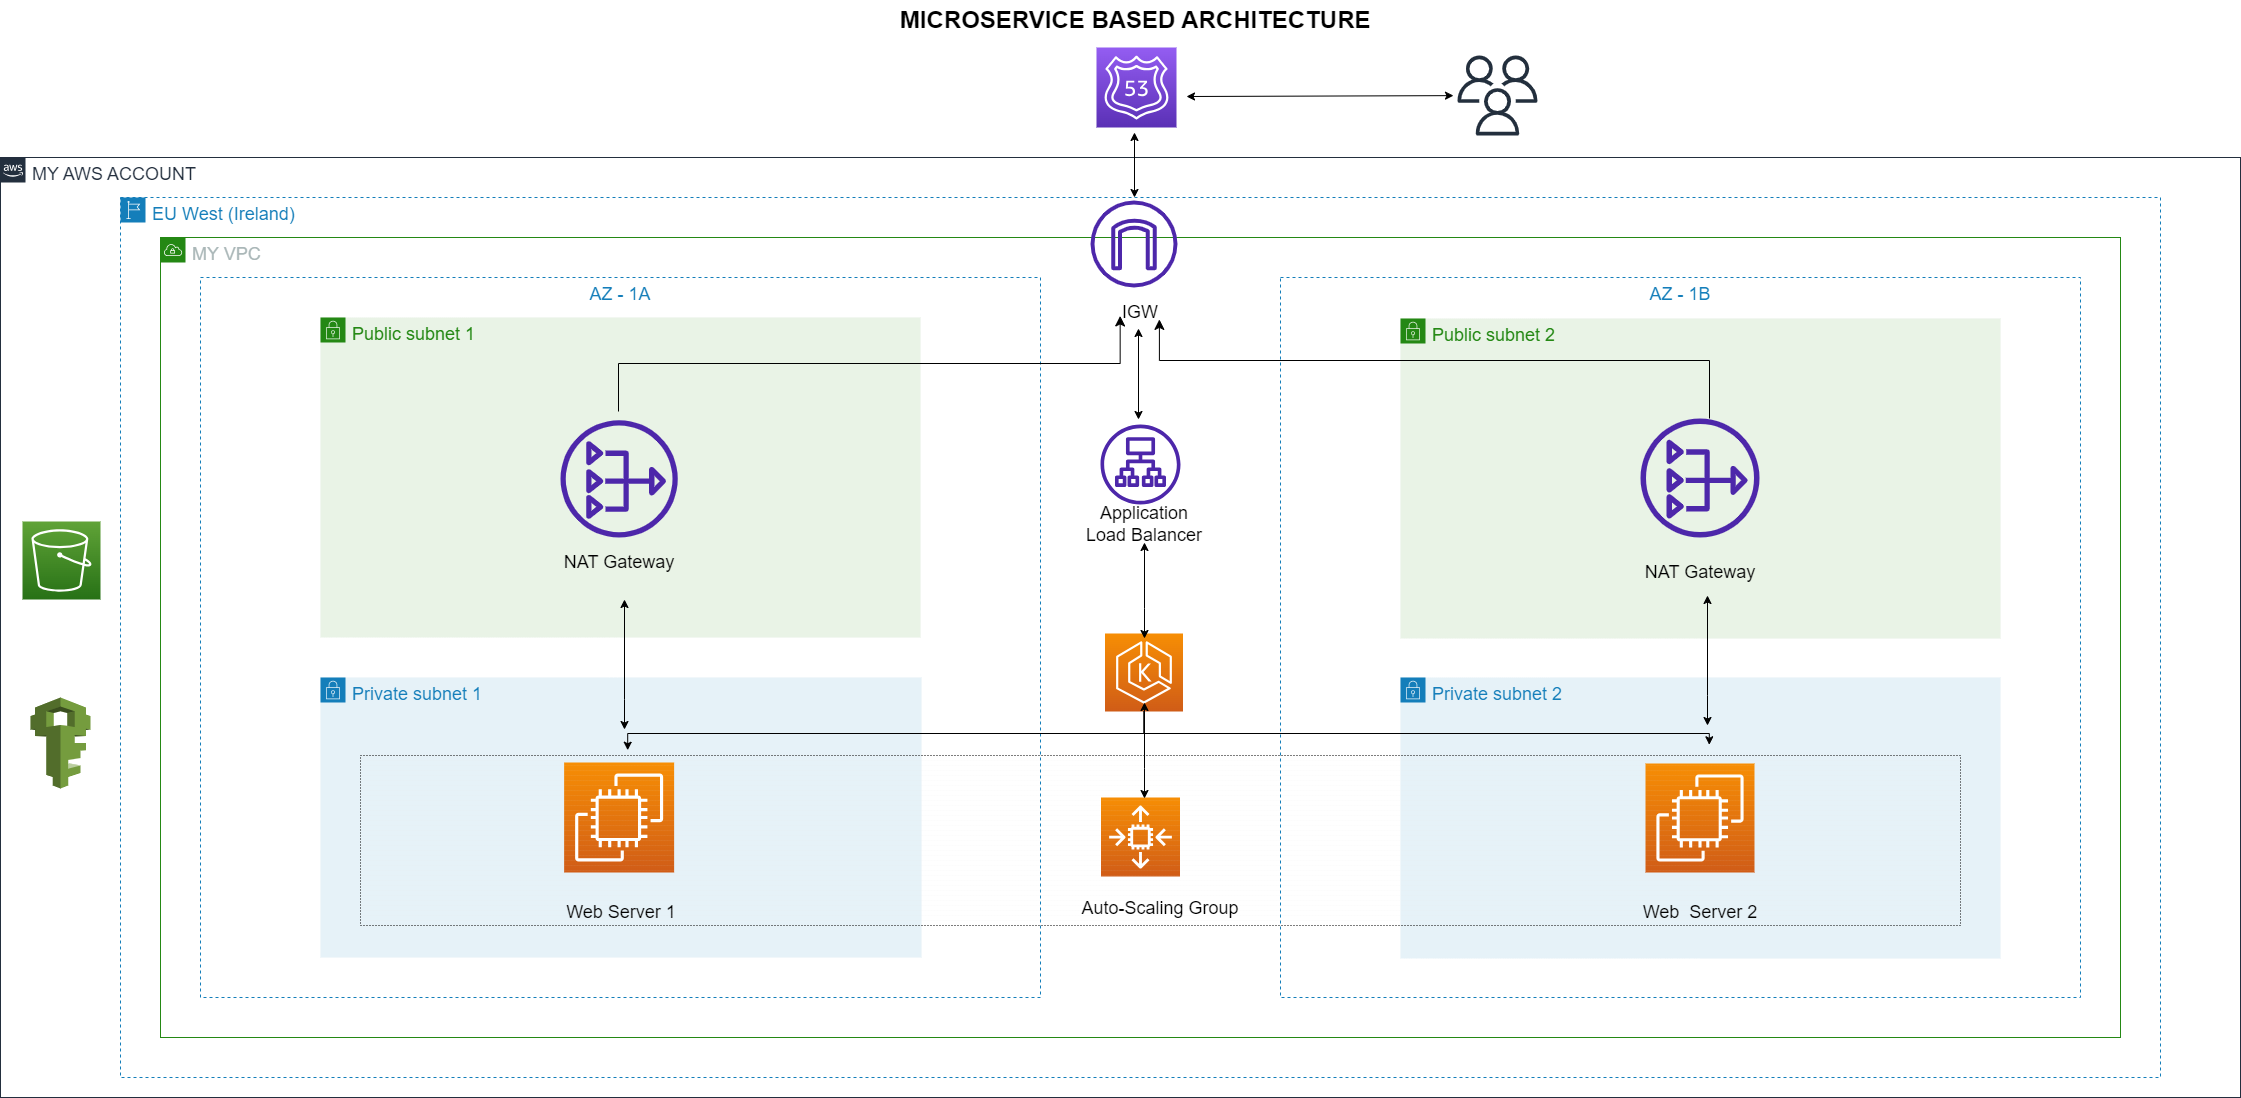

The diagram above was exported from draw.io. Its source (the exported page's mxGraphModel, read from the mxfile embedded in the PNG):
<mxGraphModel dx="2343" dy="1375" grid="1" gridSize="10" guides="1" tooltips="1" connect="1" arrows="1" fold="1" page="1" pageScale="1" pageWidth="850" pageHeight="1100" math="0" shadow="0">
  <root>
    <mxCell id="0" />
    <mxCell id="1" parent="0" />
    <mxCell id="Wanlj8gV14OT3g7pPbJK-1" value="&lt;font style=&quot;font-size: 18px;&quot;&gt;MY AWS ACCOUNT&lt;/font&gt;" style="points=[[0,0],[0.25,0],[0.5,0],[0.75,0],[1,0],[1,0.25],[1,0.5],[1,0.75],[1,1],[0.75,1],[0.5,1],[0.25,1],[0,1],[0,0.75],[0,0.5],[0,0.25]];outlineConnect=0;gradientColor=none;html=1;whiteSpace=wrap;fontSize=12;fontStyle=0;container=1;pointerEvents=0;collapsible=0;recursiveResize=0;shape=mxgraph.aws4.group;grIcon=mxgraph.aws4.group_aws_cloud_alt;strokeColor=#232F3E;fillColor=none;verticalAlign=top;align=left;spacingLeft=30;fontColor=#232F3E;dashed=0;" parent="1" vertex="1">
      <mxGeometry x="160" y="160" width="2240" height="940" as="geometry" />
    </mxCell>
    <mxCell id="1_9-jm0z4LP1CLKselEP-1" value="" style="sketch=0;points=[[0,0,0],[0.25,0,0],[0.5,0,0],[0.75,0,0],[1,0,0],[0,1,0],[0.25,1,0],[0.5,1,0],[0.75,1,0],[1,1,0],[0,0.25,0],[0,0.5,0],[0,0.75,0],[1,0.25,0],[1,0.5,0],[1,0.75,0]];outlineConnect=0;fontColor=#232F3E;gradientColor=#60A337;gradientDirection=north;fillColor=#277116;strokeColor=#ffffff;dashed=0;verticalLabelPosition=bottom;verticalAlign=top;align=center;html=1;fontSize=12;fontStyle=0;aspect=fixed;shape=mxgraph.aws4.resourceIcon;resIcon=mxgraph.aws4.s3;" vertex="1" parent="Wanlj8gV14OT3g7pPbJK-1">
      <mxGeometry x="22" y="364" width="78" height="78" as="geometry" />
    </mxCell>
    <mxCell id="1_9-jm0z4LP1CLKselEP-12" value="" style="outlineConnect=0;dashed=0;verticalLabelPosition=bottom;verticalAlign=top;align=center;html=1;shape=mxgraph.aws3.iam;fillColor=#759C3E;gradientColor=none;" vertex="1" parent="Wanlj8gV14OT3g7pPbJK-1">
      <mxGeometry x="30" y="540" width="60" height="91" as="geometry" />
    </mxCell>
    <mxCell id="Wanlj8gV14OT3g7pPbJK-2" value="MICROSERVICE BASED ARCHITECTURE&amp;nbsp;" style="text;strokeColor=none;fillColor=none;html=1;fontSize=24;fontStyle=1;verticalAlign=middle;align=center;" parent="1" vertex="1">
      <mxGeometry x="1248" y="3" width="100" height="40" as="geometry" />
    </mxCell>
    <mxCell id="Wanlj8gV14OT3g7pPbJK-3" value="&lt;font style=&quot;font-size: 18px;&quot;&gt;EU West (Ireland)&lt;/font&gt;" style="points=[[0,0],[0.25,0],[0.5,0],[0.75,0],[1,0],[1,0.25],[1,0.5],[1,0.75],[1,1],[0.75,1],[0.5,1],[0.25,1],[0,1],[0,0.75],[0,0.5],[0,0.25]];outlineConnect=0;gradientColor=none;html=1;whiteSpace=wrap;fontSize=12;fontStyle=0;container=1;pointerEvents=0;collapsible=0;recursiveResize=0;shape=mxgraph.aws4.group;grIcon=mxgraph.aws4.group_region;strokeColor=#147EBA;fillColor=none;verticalAlign=top;align=left;spacingLeft=30;fontColor=#147EBA;dashed=1;" parent="1" vertex="1">
      <mxGeometry x="280" y="200" width="2040" height="880" as="geometry" />
    </mxCell>
    <mxCell id="Wanlj8gV14OT3g7pPbJK-4" value="&lt;font style=&quot;font-size: 18px;&quot;&gt;MY VPC&lt;/font&gt;" style="points=[[0,0],[0.25,0],[0.5,0],[0.75,0],[1,0],[1,0.25],[1,0.5],[1,0.75],[1,1],[0.75,1],[0.5,1],[0.25,1],[0,1],[0,0.75],[0,0.5],[0,0.25]];outlineConnect=0;gradientColor=none;html=1;whiteSpace=wrap;fontSize=12;fontStyle=0;container=1;pointerEvents=0;collapsible=0;recursiveResize=0;shape=mxgraph.aws4.group;grIcon=mxgraph.aws4.group_vpc;strokeColor=#248814;fillColor=none;verticalAlign=top;align=left;spacingLeft=30;fontColor=#AAB7B8;dashed=0;" parent="1" vertex="1">
      <mxGeometry x="320" y="240" width="1960" height="800" as="geometry" />
    </mxCell>
    <mxCell id="Wanlj8gV14OT3g7pPbJK-25" value="" style="sketch=0;outlineConnect=0;fontColor=#232F3E;gradientColor=none;fillColor=#4D27AA;strokeColor=none;dashed=0;verticalLabelPosition=bottom;verticalAlign=top;align=center;html=1;fontSize=12;fontStyle=0;aspect=fixed;pointerEvents=1;shape=mxgraph.aws4.application_load_balancer;" parent="Wanlj8gV14OT3g7pPbJK-4" vertex="1">
      <mxGeometry x="940" y="187" width="80" height="80" as="geometry" />
    </mxCell>
    <mxCell id="1_9-jm0z4LP1CLKselEP-15" value="" style="sketch=0;points=[[0,0,0],[0.25,0,0],[0.5,0,0],[0.75,0,0],[1,0,0],[0,1,0],[0.25,1,0],[0.5,1,0],[0.75,1,0],[1,1,0],[0,0.25,0],[0,0.5,0],[0,0.75,0],[1,0.25,0],[1,0.5,0],[1,0.75,0]];outlineConnect=0;fontColor=#232F3E;gradientColor=#F78E04;gradientDirection=north;fillColor=#D05C17;strokeColor=#ffffff;dashed=0;verticalLabelPosition=bottom;verticalAlign=top;align=center;html=1;fontSize=12;fontStyle=0;aspect=fixed;shape=mxgraph.aws4.resourceIcon;resIcon=mxgraph.aws4.auto_scaling2;" vertex="1" parent="Wanlj8gV14OT3g7pPbJK-4">
      <mxGeometry x="940.5" y="560" width="79" height="79" as="geometry" />
    </mxCell>
    <mxCell id="Wanlj8gV14OT3g7pPbJK-10" value="" style="sketch=0;outlineConnect=0;fontColor=#232F3E;gradientColor=none;fillColor=#4D27AA;strokeColor=none;dashed=0;verticalLabelPosition=bottom;verticalAlign=top;align=center;html=1;fontSize=12;fontStyle=0;aspect=fixed;pointerEvents=1;shape=mxgraph.aws4.internet_gateway;" parent="Wanlj8gV14OT3g7pPbJK-4" vertex="1">
      <mxGeometry x="930" y="-37" width="87" height="87" as="geometry" />
    </mxCell>
    <mxCell id="1_9-jm0z4LP1CLKselEP-25" value="&lt;font style=&quot;font-size: 18px;&quot;&gt;IGW&lt;/font&gt;" style="text;html=1;strokeColor=none;fillColor=none;align=center;verticalAlign=middle;whiteSpace=wrap;rounded=0;" vertex="1" parent="Wanlj8gV14OT3g7pPbJK-4">
      <mxGeometry x="949.5" y="60" width="60" height="30" as="geometry" />
    </mxCell>
    <mxCell id="1_9-jm0z4LP1CLKselEP-44" value="" style="sketch=0;points=[[0,0,0],[0.25,0,0],[0.5,0,0],[0.75,0,0],[1,0,0],[0,1,0],[0.25,1,0],[0.5,1,0],[0.75,1,0],[1,1,0],[0,0.25,0],[0,0.5,0],[0,0.75,0],[1,0.25,0],[1,0.5,0],[1,0.75,0]];outlineConnect=0;fontColor=#232F3E;gradientColor=#F78E04;gradientDirection=north;fillColor=#D05C17;strokeColor=#ffffff;dashed=0;verticalLabelPosition=bottom;verticalAlign=top;align=center;html=1;fontSize=12;fontStyle=0;aspect=fixed;shape=mxgraph.aws4.resourceIcon;resIcon=mxgraph.aws4.eks;" vertex="1" parent="Wanlj8gV14OT3g7pPbJK-4">
      <mxGeometry x="944.5" y="396" width="78" height="78" as="geometry" />
    </mxCell>
    <mxCell id="Wanlj8gV14OT3g7pPbJK-38" value="" style="sketch=0;points=[[0,0,0],[0.25,0,0],[0.5,0,0],[0.75,0,0],[1,0,0],[0,1,0],[0.25,1,0],[0.5,1,0],[0.75,1,0],[1,1,0],[0,0.25,0],[0,0.5,0],[0,0.75,0],[1,0.25,0],[1,0.5,0],[1,0.75,0]];outlineConnect=0;fontColor=#232F3E;gradientColor=#945DF2;gradientDirection=north;fillColor=#5A30B5;strokeColor=#ffffff;dashed=0;verticalLabelPosition=bottom;verticalAlign=top;align=center;html=1;fontSize=12;fontStyle=0;aspect=fixed;shape=mxgraph.aws4.resourceIcon;resIcon=mxgraph.aws4.route_53;" parent="1" vertex="1">
      <mxGeometry x="1256" y="50" width="80" height="80" as="geometry" />
    </mxCell>
    <mxCell id="rl4W-UaHaWnXAUmx2rNZ-4" value="" style="endArrow=classic;startArrow=classic;html=1;rounded=0;" parent="1" edge="1">
      <mxGeometry width="50" height="50" relative="1" as="geometry">
        <mxPoint x="1346" y="99" as="sourcePoint" />
        <mxPoint x="1613" y="98.13029315960921" as="targetPoint" />
      </mxGeometry>
    </mxCell>
    <mxCell id="rl4W-UaHaWnXAUmx2rNZ-10" value="" style="endArrow=classic;startArrow=classic;html=1;rounded=0;entryX=-0.167;entryY=1.333;entryDx=0;entryDy=0;entryPerimeter=0;" parent="1" edge="1">
      <mxGeometry width="50" height="50" relative="1" as="geometry">
        <mxPoint x="1294" y="200" as="sourcePoint" />
        <mxPoint x="1294" y="134.9888617626964" as="targetPoint" />
        <Array as="points" />
      </mxGeometry>
    </mxCell>
    <mxCell id="qpP7CB2sZlDkQV-Rtbcy-1" value="" style="sketch=0;outlineConnect=0;fontColor=#232F3E;gradientColor=none;fillColor=#232F3D;strokeColor=none;dashed=0;verticalLabelPosition=bottom;verticalAlign=top;align=center;html=1;fontSize=12;fontStyle=0;aspect=fixed;pointerEvents=1;shape=mxgraph.aws4.users;" parent="1" vertex="1">
      <mxGeometry x="1617" y="58" width="80" height="80" as="geometry" />
    </mxCell>
    <mxCell id="1_9-jm0z4LP1CLKselEP-2" value="&lt;font style=&quot;font-size: 18px;&quot;&gt;AZ - 1A&lt;/font&gt;" style="fillColor=none;strokeColor=#147EBA;dashed=1;verticalAlign=top;fontStyle=0;fontColor=#147EBA;whiteSpace=wrap;html=1;" vertex="1" parent="1">
      <mxGeometry x="360" y="280" width="840" height="720" as="geometry" />
    </mxCell>
    <mxCell id="1_9-jm0z4LP1CLKselEP-3" value="&lt;font style=&quot;font-size: 18px;&quot;&gt;AZ - 1B&lt;/font&gt;" style="fillColor=none;strokeColor=#147EBA;dashed=1;verticalAlign=top;fontStyle=0;fontColor=#147EBA;whiteSpace=wrap;html=1;" vertex="1" parent="1">
      <mxGeometry x="1440" y="280" width="800" height="720" as="geometry" />
    </mxCell>
    <mxCell id="1_9-jm0z4LP1CLKselEP-4" value="&lt;font style=&quot;font-size: 18px;&quot;&gt;Public subnet 1&lt;/font&gt;" style="points=[[0,0],[0.25,0],[0.5,0],[0.75,0],[1,0],[1,0.25],[1,0.5],[1,0.75],[1,1],[0.75,1],[0.5,1],[0.25,1],[0,1],[0,0.75],[0,0.5],[0,0.25]];outlineConnect=0;gradientColor=none;html=1;whiteSpace=wrap;fontSize=12;fontStyle=0;container=1;pointerEvents=0;collapsible=0;recursiveResize=0;shape=mxgraph.aws4.group;grIcon=mxgraph.aws4.group_security_group;grStroke=0;strokeColor=#248814;fillColor=#E9F3E6;verticalAlign=top;align=left;spacingLeft=30;fontColor=#248814;dashed=0;" vertex="1" parent="1">
      <mxGeometry x="480" y="320" width="600" height="320" as="geometry" />
    </mxCell>
    <mxCell id="1_9-jm0z4LP1CLKselEP-8" value="" style="sketch=0;outlineConnect=0;fontColor=#232F3E;gradientColor=none;fillColor=#4D27AA;strokeColor=none;dashed=0;verticalLabelPosition=bottom;verticalAlign=top;align=center;html=1;fontSize=12;fontStyle=0;aspect=fixed;pointerEvents=1;shape=mxgraph.aws4.nat_gateway;" vertex="1" parent="1_9-jm0z4LP1CLKselEP-4">
      <mxGeometry x="240" y="102.75" width="117.25" height="117.25" as="geometry" />
    </mxCell>
    <mxCell id="1_9-jm0z4LP1CLKselEP-9" value="&lt;font style=&quot;font-size: 18px;&quot;&gt;NAT Gateway&lt;/font&gt;" style="text;html=1;strokeColor=none;fillColor=none;align=center;verticalAlign=middle;whiteSpace=wrap;rounded=0;" vertex="1" parent="1_9-jm0z4LP1CLKselEP-4">
      <mxGeometry x="238.63" y="230" width="120" height="30" as="geometry" />
    </mxCell>
    <mxCell id="1_9-jm0z4LP1CLKselEP-29" value="" style="edgeStyle=elbowEdgeStyle;elbow=vertical;endArrow=classic;html=1;curved=0;rounded=0;endSize=8;startSize=8;entryX=-0.214;entryY=0.148;entryDx=0;entryDy=0;entryPerimeter=0;" edge="1" parent="1_9-jm0z4LP1CLKselEP-4">
      <mxGeometry width="50" height="50" relative="1" as="geometry">
        <mxPoint x="298" y="94" as="sourcePoint" />
        <mxPoint x="799.6599999999999" y="-1.5599999999999454" as="targetPoint" />
        <Array as="points" />
      </mxGeometry>
    </mxCell>
    <mxCell id="1_9-jm0z4LP1CLKselEP-5" value="&lt;font style=&quot;font-size: 18px;&quot;&gt;Private subnet 1&lt;/font&gt;" style="points=[[0,0],[0.25,0],[0.5,0],[0.75,0],[1,0],[1,0.25],[1,0.5],[1,0.75],[1,1],[0.75,1],[0.5,1],[0.25,1],[0,1],[0,0.75],[0,0.5],[0,0.25]];outlineConnect=0;gradientColor=none;html=1;whiteSpace=wrap;fontSize=12;fontStyle=0;container=1;pointerEvents=0;collapsible=0;recursiveResize=0;shape=mxgraph.aws4.group;grIcon=mxgraph.aws4.group_security_group;grStroke=0;strokeColor=#147EBA;fillColor=#E6F2F8;verticalAlign=top;align=left;spacingLeft=30;fontColor=#147EBA;dashed=0;" vertex="1" parent="1">
      <mxGeometry x="480" y="680" width="601" height="280" as="geometry" />
    </mxCell>
    <mxCell id="1_9-jm0z4LP1CLKselEP-11" value="" style="sketch=0;points=[[0,0,0],[0.25,0,0],[0.5,0,0],[0.75,0,0],[1,0,0],[0,1,0],[0.25,1,0],[0.5,1,0],[0.75,1,0],[1,1,0],[0,0.25,0],[0,0.5,0],[0,0.75,0],[1,0.25,0],[1,0.5,0],[1,0.75,0]];outlineConnect=0;fontColor=#232F3E;gradientColor=#F78E04;gradientDirection=north;fillColor=#D05C17;strokeColor=#ffffff;dashed=0;verticalLabelPosition=bottom;verticalAlign=top;align=center;html=1;fontSize=12;fontStyle=0;aspect=fixed;shape=mxgraph.aws4.resourceIcon;resIcon=mxgraph.aws4.ec2;" vertex="1" parent="1_9-jm0z4LP1CLKselEP-5">
      <mxGeometry x="243.63" y="85" width="110" height="110" as="geometry" />
    </mxCell>
    <mxCell id="1_9-jm0z4LP1CLKselEP-21" value="&lt;font style=&quot;font-size: 18px;&quot;&gt;Web Server 1&lt;/font&gt;" style="text;html=1;strokeColor=none;fillColor=none;align=center;verticalAlign=middle;whiteSpace=wrap;rounded=0;" vertex="1" parent="1_9-jm0z4LP1CLKselEP-5">
      <mxGeometry x="230.5" y="220" width="140" height="30" as="geometry" />
    </mxCell>
    <mxCell id="1_9-jm0z4LP1CLKselEP-6" value="&lt;font style=&quot;font-size: 18px;&quot;&gt;Private subnet 2&lt;/font&gt;" style="points=[[0,0],[0.25,0],[0.5,0],[0.75,0],[1,0],[1,0.25],[1,0.5],[1,0.75],[1,1],[0.75,1],[0.5,1],[0.25,1],[0,1],[0,0.75],[0,0.5],[0,0.25]];outlineConnect=0;gradientColor=none;html=1;whiteSpace=wrap;fontSize=12;fontStyle=0;container=1;pointerEvents=0;collapsible=0;recursiveResize=0;shape=mxgraph.aws4.group;grIcon=mxgraph.aws4.group_security_group;grStroke=0;strokeColor=#147EBA;fillColor=#E6F2F8;verticalAlign=top;align=left;spacingLeft=30;fontColor=#147EBA;dashed=0;" vertex="1" parent="1">
      <mxGeometry x="1560" y="680" width="600" height="281" as="geometry" />
    </mxCell>
    <mxCell id="1_9-jm0z4LP1CLKselEP-14" value="" style="sketch=0;points=[[0,0,0],[0.25,0,0],[0.5,0,0],[0.75,0,0],[1,0,0],[0,1,0],[0.25,1,0],[0.5,1,0],[0.75,1,0],[1,1,0],[0,0.25,0],[0,0.5,0],[0,0.75,0],[1,0.25,0],[1,0.5,0],[1,0.75,0]];outlineConnect=0;fontColor=#232F3E;gradientColor=#F78E04;gradientDirection=north;fillColor=#D05C17;strokeColor=#ffffff;dashed=0;verticalLabelPosition=bottom;verticalAlign=top;align=center;html=1;fontSize=12;fontStyle=0;aspect=fixed;shape=mxgraph.aws4.resourceIcon;resIcon=mxgraph.aws4.ec2;" vertex="1" parent="1_9-jm0z4LP1CLKselEP-6">
      <mxGeometry x="245" y="86" width="109" height="109" as="geometry" />
    </mxCell>
    <mxCell id="1_9-jm0z4LP1CLKselEP-22" value="&lt;font style=&quot;font-size: 18px;&quot;&gt;Web&amp;nbsp; Server 2&lt;/font&gt;" style="text;html=1;strokeColor=none;fillColor=none;align=center;verticalAlign=middle;whiteSpace=wrap;rounded=0;" vertex="1" parent="1_9-jm0z4LP1CLKselEP-6">
      <mxGeometry x="240" y="220" width="120" height="30" as="geometry" />
    </mxCell>
    <mxCell id="1_9-jm0z4LP1CLKselEP-7" value="&lt;font style=&quot;font-size: 18px;&quot;&gt;Public subnet 2&lt;/font&gt;" style="points=[[0,0],[0.25,0],[0.5,0],[0.75,0],[1,0],[1,0.25],[1,0.5],[1,0.75],[1,1],[0.75,1],[0.5,1],[0.25,1],[0,1],[0,0.75],[0,0.5],[0,0.25]];outlineConnect=0;gradientColor=none;html=1;whiteSpace=wrap;fontSize=12;fontStyle=0;container=1;pointerEvents=0;collapsible=0;recursiveResize=0;shape=mxgraph.aws4.group;grIcon=mxgraph.aws4.group_security_group;grStroke=0;strokeColor=#248814;fillColor=#E9F3E6;verticalAlign=top;align=left;spacingLeft=30;fontColor=#248814;dashed=0;" vertex="1" parent="1">
      <mxGeometry x="1560" y="321" width="600" height="320" as="geometry" />
    </mxCell>
    <mxCell id="1_9-jm0z4LP1CLKselEP-13" value="" style="sketch=0;outlineConnect=0;fontColor=#232F3E;gradientColor=none;fillColor=#4D27AA;strokeColor=none;dashed=0;verticalLabelPosition=bottom;verticalAlign=top;align=center;html=1;fontSize=12;fontStyle=0;aspect=fixed;pointerEvents=1;shape=mxgraph.aws4.nat_gateway;" vertex="1" parent="1_9-jm0z4LP1CLKselEP-7">
      <mxGeometry x="240" y="100" width="119" height="119" as="geometry" />
    </mxCell>
    <mxCell id="1_9-jm0z4LP1CLKselEP-19" value="&lt;font style=&quot;font-size: 18px;&quot;&gt;NAT Gateway&lt;/font&gt;" style="text;html=1;strokeColor=none;fillColor=none;align=center;verticalAlign=middle;whiteSpace=wrap;rounded=0;" vertex="1" parent="1_9-jm0z4LP1CLKselEP-7">
      <mxGeometry x="225" y="239" width="150" height="30" as="geometry" />
    </mxCell>
    <mxCell id="1_9-jm0z4LP1CLKselEP-23" value="&lt;font style=&quot;font-size: 18px;&quot;&gt;Auto-Scaling Group&lt;/font&gt;" style="text;html=1;strokeColor=none;fillColor=none;align=center;verticalAlign=middle;whiteSpace=wrap;rounded=0;" vertex="1" parent="1">
      <mxGeometry x="1240" y="896" width="160" height="30" as="geometry" />
    </mxCell>
    <mxCell id="1_9-jm0z4LP1CLKselEP-24" value="&lt;font style=&quot;font-size: 18px;&quot;&gt;Application Load Balancer&lt;/font&gt;" style="text;html=1;strokeColor=none;fillColor=none;align=center;verticalAlign=middle;whiteSpace=wrap;rounded=0;" vertex="1" parent="1">
      <mxGeometry x="1239" y="512" width="130" height="30" as="geometry" />
    </mxCell>
    <mxCell id="1_9-jm0z4LP1CLKselEP-32" value="" style="edgeStyle=elbowEdgeStyle;elbow=vertical;endArrow=classic;html=1;curved=0;rounded=0;endSize=8;startSize=8;entryX=0.69;entryY=1.63;entryDx=0;entryDy=0;entryPerimeter=0;" edge="1" parent="1">
      <mxGeometry width="50" height="50" relative="1" as="geometry">
        <mxPoint x="1869" y="421" as="sourcePoint" />
        <mxPoint x="1318.9" y="321.9000000000001" as="targetPoint" />
        <Array as="points">
          <mxPoint x="1598" y="363" />
        </Array>
      </mxGeometry>
    </mxCell>
    <mxCell id="1_9-jm0z4LP1CLKselEP-27" value="" style="verticalLabelPosition=bottom;verticalAlign=top;html=1;shape=mxgraph.basic.patternFillRect;fillStyle=hor;step=5;fillStrokeWidth=0.2;fillStrokeColor=#dddddd;fillColor=none;shadow=0;strokeColor=default;dashed=1;dashPattern=1 2;" vertex="1" parent="1">
      <mxGeometry x="520" y="758" width="1600" height="170" as="geometry" />
    </mxCell>
    <mxCell id="1_9-jm0z4LP1CLKselEP-39" value="" style="endArrow=classic;startArrow=classic;html=1;rounded=0;" edge="1" parent="1">
      <mxGeometry width="50" height="50" relative="1" as="geometry">
        <mxPoint x="1304" y="801" as="sourcePoint" />
        <mxPoint x="1304" y="705" as="targetPoint" />
        <Array as="points">
          <mxPoint x="1304" y="771" />
        </Array>
      </mxGeometry>
    </mxCell>
    <mxCell id="1_9-jm0z4LP1CLKselEP-40" value="" style="endArrow=classic;startArrow=classic;html=1;rounded=0;" edge="1" parent="1">
      <mxGeometry width="50" height="50" relative="1" as="geometry">
        <mxPoint x="1298" y="422" as="sourcePoint" />
        <mxPoint x="1298" y="331" as="targetPoint" />
        <Array as="points" />
      </mxGeometry>
    </mxCell>
    <mxCell id="1_9-jm0z4LP1CLKselEP-42" value="" style="endArrow=classic;startArrow=classic;html=1;rounded=0;" edge="1" parent="1">
      <mxGeometry width="50" height="50" relative="1" as="geometry">
        <mxPoint x="784" y="732" as="sourcePoint" />
        <mxPoint x="784" y="602" as="targetPoint" />
        <Array as="points">
          <mxPoint x="784" y="702" />
        </Array>
      </mxGeometry>
    </mxCell>
    <mxCell id="1_9-jm0z4LP1CLKselEP-43" value="" style="endArrow=classic;startArrow=classic;html=1;rounded=0;" edge="1" parent="1">
      <mxGeometry width="50" height="50" relative="1" as="geometry">
        <mxPoint x="1867" y="728" as="sourcePoint" />
        <mxPoint x="1867" y="598" as="targetPoint" />
        <Array as="points">
          <mxPoint x="1867" y="698" />
        </Array>
      </mxGeometry>
    </mxCell>
    <mxCell id="1_9-jm0z4LP1CLKselEP-46" value="" style="endArrow=classic;startArrow=classic;html=1;rounded=0;" edge="1" parent="1">
      <mxGeometry width="50" height="50" relative="1" as="geometry">
        <mxPoint x="1304" y="641" as="sourcePoint" />
        <mxPoint x="1304" y="545" as="targetPoint" />
        <Array as="points">
          <mxPoint x="1304" y="611" />
        </Array>
      </mxGeometry>
    </mxCell>
    <mxCell id="1_9-jm0z4LP1CLKselEP-48" style="edgeStyle=orthogonalEdgeStyle;rounded=0;orthogonalLoop=1;jettySize=auto;html=1;entryX=0.167;entryY=-0.031;entryDx=0;entryDy=0;entryPerimeter=0;" edge="1" parent="1" source="1_9-jm0z4LP1CLKselEP-44" target="1_9-jm0z4LP1CLKselEP-27">
      <mxGeometry relative="1" as="geometry" />
    </mxCell>
    <mxCell id="1_9-jm0z4LP1CLKselEP-49" style="edgeStyle=orthogonalEdgeStyle;rounded=0;orthogonalLoop=1;jettySize=auto;html=1;entryX=0.843;entryY=-0.063;entryDx=0;entryDy=0;entryPerimeter=0;" edge="1" parent="1" source="1_9-jm0z4LP1CLKselEP-44" target="1_9-jm0z4LP1CLKselEP-27">
      <mxGeometry relative="1" as="geometry" />
    </mxCell>
  </root>
</mxGraphModel>